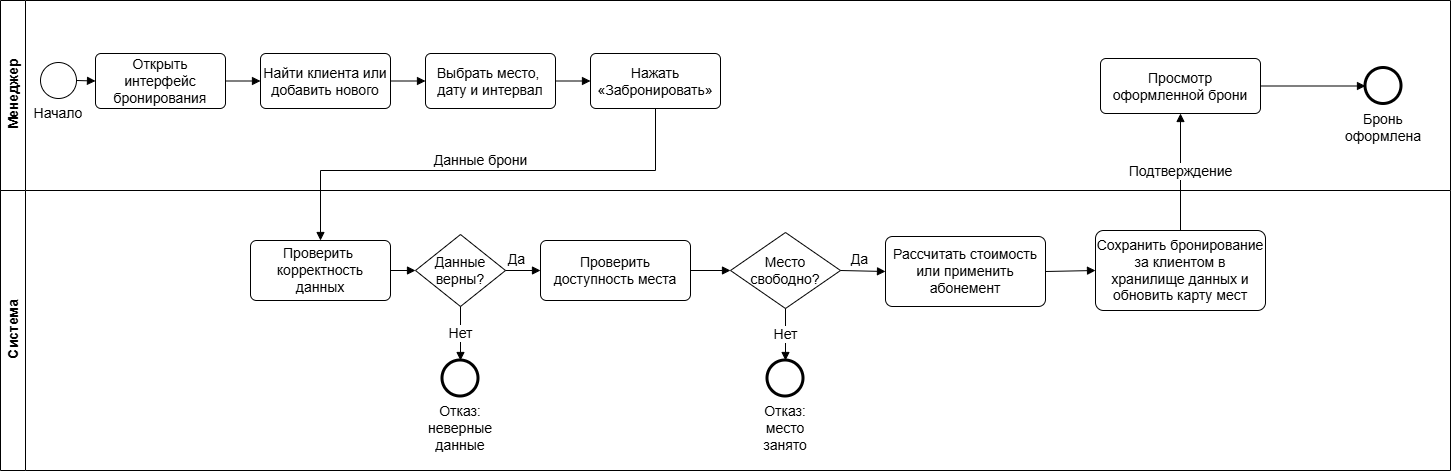

The diagram above was exported from draw.io. Its source (the exported page's mxGraphModel, read from the mxfile embedded in the PNG):
<mxGraphModel dx="1471" dy="894" grid="1" gridSize="10" guides="1" tooltips="1" connect="1" arrows="1" fold="1" page="1" pageScale="1" pageWidth="1850" pageHeight="600" math="0" shadow="0">
  <root>
    <mxCell id="0" />
    <mxCell id="1" parent="0" />
    <mxCell id="lane_actor" parent="1" style="swimlane;horizontal=0;startSize=25;html=1;fillColor=none;swimlaneFillColor=#ffffff;strokeColor=#000000;fontStyle=1;verticalAlign=middle;fontSize=14;" value="Менеджер" vertex="1">
      <mxGeometry height="190" width="1450" x="40" y="80" as="geometry" />
    </mxCell>
    <mxCell id="end_ok" parent="lane_actor" style="ellipse;whiteSpace=wrap;html=1;fillColor=#ffffff;strokeColor=#000000;strokeWidth=3;verticalLabelPosition=bottom;verticalAlign=top;fontSize=14;" value="Бронь оформлена" vertex="1">
      <mxGeometry height="36" width="36" x="1365" y="67.5" as="geometry" />
    </mxCell>
    <mxCell id="t5" parent="lane_actor" style="rounded=1;whiteSpace=wrap;html=1;arcSize=10;fillColor=#ffffff;strokeColor=#000000;fontSize=14;" value="Просмотр оформленной брони" vertex="1">
      <mxGeometry height="55" width="160" x="1100" y="58" as="geometry" />
    </mxCell>
    <mxCell id="ec6" edge="1" parent="lane_actor" source="t5" style="endArrow=block;html=1;rounded=0;exitX=1;exitY=0.5;entryX=0;entryY=0.5;fontSize=14;" target="end_ok">
      <mxGeometry relative="1" as="geometry" />
    </mxCell>
    <mxCell id="lane_system" parent="1" style="swimlane;horizontal=0;startSize=25;html=1;fillColor=none;swimlaneFillColor=#ffffff;strokeColor=#000000;fontStyle=1;verticalAlign=middle;fontSize=14;" value="Система" vertex="1">
      <mxGeometry height="280" width="1450" x="40" y="270" as="geometry" />
    </mxCell>
    <mxCell id="s1" parent="lane_system" style="rounded=1;whiteSpace=wrap;html=1;arcSize=10;fillColor=#ffffff;strokeColor=#000000;fontSize=14;" value="Проверить&amp;nbsp;&lt;div&gt;корректность данных&lt;/div&gt;" vertex="1">
      <mxGeometry height="60" width="140" x="250" y="50" as="geometry" />
    </mxCell>
    <mxCell id="g1" parent="lane_system" style="rhombus;whiteSpace=wrap;html=1;fillColor=#ffffff;strokeColor=#000000;fontSize=14;" value="Данные верны?" vertex="1">
      <mxGeometry height="72" width="90" x="415" y="44" as="geometry" />
    </mxCell>
    <mxCell id="s2" parent="lane_system" style="rounded=1;whiteSpace=wrap;html=1;arcSize=10;fillColor=#ffffff;strokeColor=#000000;fontSize=14;" value="Проверить доступность места" vertex="1">
      <mxGeometry height="60" width="150" x="540" y="50" as="geometry" />
    </mxCell>
    <mxCell id="g2" parent="lane_system" style="rhombus;whiteSpace=wrap;html=1;fillColor=#ffffff;strokeColor=#000000;fontSize=14;" value="Место свободно?" vertex="1">
      <mxGeometry height="76" width="110" x="730" y="42" as="geometry" />
    </mxCell>
    <mxCell id="s3" parent="lane_system" style="rounded=1;whiteSpace=wrap;html=1;arcSize=10;fillColor=#ffffff;strokeColor=#000000;fontSize=14;" value="Рассчитать стоимость или применить абонемент" vertex="1">
      <mxGeometry height="70" width="160" x="885" y="46" as="geometry" />
    </mxCell>
    <mxCell id="s4" parent="lane_system" style="rounded=1;whiteSpace=wrap;html=1;arcSize=10;fillColor=#ffffff;strokeColor=#000000;fontSize=14;" value="Сохранить бронирование за клиентом в хранилище данных и обновить карту мест" vertex="1">
      <mxGeometry height="80" width="170" x="1095" y="40" as="geometry" />
    </mxCell>
    <mxCell id="err1" parent="lane_system" style="ellipse;whiteSpace=wrap;html=1;fillColor=#ffffff;strokeColor=#000000;strokeWidth=3;verticalLabelPosition=bottom;verticalAlign=top;fontSize=14;" value="Отказ: неверные данные" vertex="1">
      <mxGeometry height="36" width="36" x="442" y="170" as="geometry" />
    </mxCell>
    <mxCell id="err2" parent="lane_system" style="ellipse;whiteSpace=wrap;html=1;fillColor=#ffffff;strokeColor=#000000;strokeWidth=3;verticalLabelPosition=bottom;verticalAlign=top;fontSize=14;" value="Отказ: место занято" vertex="1">
      <mxGeometry height="36" width="36" x="767" y="170" as="geometry" />
    </mxCell>
    <mxCell id="es1" edge="1" parent="lane_system" source="s1" style="endArrow=block;html=1;rounded=0;exitX=1;exitY=0.5;entryX=0;entryY=0.5;fontSize=14;" target="g1">
      <mxGeometry relative="1" as="geometry" />
    </mxCell>
    <mxCell id="es2" edge="1" parent="lane_system" source="g1" style="endArrow=block;html=1;rounded=0;fontSize=14;exitX=1;exitY=0.5;entryX=0;entryY=0.5;" target="s2" value="&lt;font&gt;Да&lt;/font&gt;">
      <mxGeometry relative="1" x="-0.3097" y="11" as="geometry">
        <mxPoint as="offset" />
      </mxGeometry>
    </mxCell>
    <mxCell id="es3" edge="1" parent="lane_system" source="g1" style="endArrow=block;html=1;rounded=0;fontSize=14;exitX=0.5;exitY=1;entryX=0.5;entryY=0;" target="err1" value="&lt;font&gt;Нет&lt;/font&gt;">
      <mxGeometry relative="1" as="geometry" />
    </mxCell>
    <mxCell id="es4" edge="1" parent="lane_system" source="s2" style="endArrow=block;html=1;rounded=0;exitX=1;exitY=0.5;entryX=0;entryY=0.5;fontSize=14;" target="g2">
      <mxGeometry relative="1" as="geometry" />
    </mxCell>
    <mxCell id="es5" edge="1" parent="lane_system" source="g2" style="endArrow=block;html=1;rounded=0;fontSize=14;exitX=1;exitY=0.5;entryX=0;entryY=0.5;" target="s3" value="&lt;font&gt;Да&lt;/font&gt;">
      <mxGeometry relative="1" x="-0.1915" y="11" as="geometry">
        <mxPoint as="offset" />
      </mxGeometry>
    </mxCell>
    <mxCell id="es6" edge="1" parent="lane_system" source="g2" style="endArrow=block;html=1;rounded=0;fontSize=14;exitX=0.5;exitY=1;entryX=0.5;entryY=0;" target="err2" value="&lt;font&gt;Нет&lt;/font&gt;">
      <mxGeometry relative="1" as="geometry" />
    </mxCell>
    <mxCell id="es7" edge="1" parent="lane_system" source="s3" style="endArrow=block;html=1;rounded=0;exitX=1;exitY=0.5;entryX=0;entryY=0.5;fontSize=14;" target="s4">
      <mxGeometry relative="1" as="geometry" />
    </mxCell>
    <mxCell id="start" parent="1" style="ellipse;whiteSpace=wrap;html=1;fillColor=#ffffff;strokeColor=#000000;verticalLabelPosition=bottom;verticalAlign=top;fontSize=14;" value="Начало" vertex="1">
      <mxGeometry height="36" width="36" x="80" y="142" as="geometry" />
    </mxCell>
    <mxCell id="t1" parent="1" style="rounded=1;whiteSpace=wrap;html=1;arcSize=10;fillColor=#ffffff;strokeColor=#000000;fontSize=14;" value="Открыть интерфейс бронирования" vertex="1">
      <mxGeometry height="55" width="130" x="135" y="133" as="geometry" />
    </mxCell>
    <mxCell id="t2" parent="1" style="rounded=1;whiteSpace=wrap;html=1;arcSize=10;fillColor=#ffffff;strokeColor=#000000;fontSize=14;" value="Найти клиента или добавить нового" vertex="1">
      <mxGeometry height="55" width="130" x="300" y="133" as="geometry" />
    </mxCell>
    <mxCell id="t3" parent="1" style="rounded=1;whiteSpace=wrap;html=1;arcSize=10;fillColor=#ffffff;strokeColor=#000000;fontSize=14;" value="Выбрать место,&amp;nbsp;&lt;div&gt;дату и интервал&lt;/div&gt;" vertex="1">
      <mxGeometry height="55" width="130" x="465" y="133" as="geometry" />
    </mxCell>
    <mxCell id="t4" parent="1" style="rounded=1;whiteSpace=wrap;html=1;arcSize=10;fillColor=#ffffff;strokeColor=#000000;fontSize=14;" value="Нажать «Забронировать»" vertex="1">
      <mxGeometry height="55" width="130" x="630" y="133" as="geometry" />
    </mxCell>
    <mxCell id="ec0" edge="1" parent="1" source="start" style="endArrow=block;html=1;rounded=0;exitX=1;exitY=0.5;entryX=0;entryY=0.5;fontSize=14;" target="t1">
      <mxGeometry relative="1" as="geometry" />
    </mxCell>
    <mxCell id="ec1" edge="1" parent="1" source="t1" style="endArrow=block;html=1;rounded=0;exitX=1;exitY=0.5;entryX=0;entryY=0.5;fontSize=14;" target="t2">
      <mxGeometry relative="1" as="geometry" />
    </mxCell>
    <mxCell id="ec2" edge="1" parent="1" source="t2" style="endArrow=block;html=1;rounded=0;exitX=1;exitY=0.5;entryX=0;entryY=0.5;fontSize=14;" target="t3">
      <mxGeometry relative="1" as="geometry" />
    </mxCell>
    <mxCell id="ec3" edge="1" parent="1" source="t3" style="endArrow=block;html=1;rounded=0;exitX=1;exitY=0.5;entryX=0;entryY=0.5;fontSize=14;" target="t4">
      <mxGeometry relative="1" as="geometry" />
    </mxCell>
    <mxCell id="ec4" edge="1" parent="1" source="t4" style="endArrow=block;html=1;rounded=0;fontSize=14;exitX=0.5;exitY=1;entryX=0.5;entryY=0;" target="s1" value="&lt;font&gt;Данные брони&lt;/font&gt;">
      <mxGeometry relative="1" x="0.015" y="-10" as="geometry">
        <mxPoint as="offset" />
        <Array as="points">
          <mxPoint x="695" y="250" />
          <mxPoint x="360" y="250" />
        </Array>
      </mxGeometry>
    </mxCell>
    <mxCell id="es8" edge="1" parent="1" source="s4" style="endArrow=block;html=1;rounded=0;fontSize=14;exitX=0.5;exitY=0;entryX=0.5;entryY=1;" target="t5" value="&lt;font&gt;Подтверждение&lt;/font&gt;">
      <mxGeometry relative="1" as="geometry" />
    </mxCell>
  </root>
</mxGraphModel>